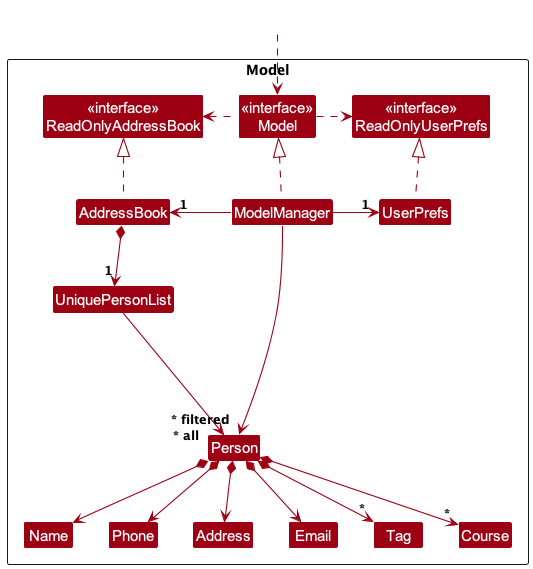

The diagram above was rendered by PlantUML. Its source (embedded in the PNG):
@startuml
!include style.puml
skinparam arrowThickness 1.1
skinparam arrowColor MODEL_COLOR
skinparam classBackgroundColor MODEL_COLOR

Package Model as ModelPackage <<Rectangle>>{
Class "<<interface>>\nReadOnlyAddressBook" as ReadOnlyAddressBook
Class "<<interface>>\nReadOnlyUserPrefs" as ReadOnlyUserPrefs
Class "<<interface>>\nModel" as Model
Class AddressBook
Class ModelManager
Class UserPrefs

Class UniquePersonList
Class Person
Class Address
Class Email
Class Name
Class Phone
Class Tag
Class Course

Class I #FFFFFF
}

Class HiddenOutside #FFFFFF
HiddenOutside ..> Model

AddressBook .up.|> ReadOnlyAddressBook

ModelManager .up.|> Model
Model .right.> ReadOnlyUserPrefs
Model .left.> ReadOnlyAddressBook
ModelManager -left-> "1" AddressBook
ModelManager -right-> "1" UserPrefs
UserPrefs .up.|> ReadOnlyUserPrefs

AddressBook *--> "1" UniquePersonList
UniquePersonList --> "~* all" Person
Person *--> Name
Person *--> Phone
Person *--> Email
Person *--> Address
Person *--> "*" Tag
Person *--> "*" Course

Person -[hidden]up--> I
UniquePersonList -[hidden]right-> I

Name -[hidden]right-> Phone
Phone -[hidden]right-> Address
Address -[hidden]right-> Email

ModelManager --> "~* filtered" Person
@enduml